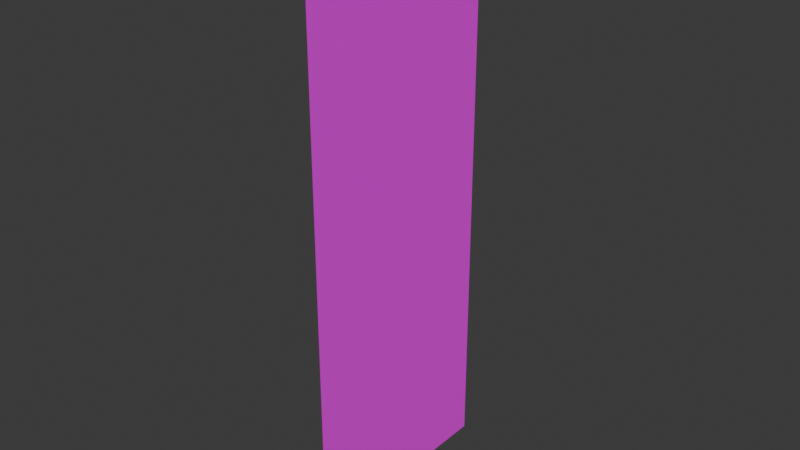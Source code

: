 # Source: MinaretImage.blend  (saved by Blender 4.1.23; exported with 4.5.12 LTS)
import bpy
from mathutils import Matrix  # noqa: F401  (used for matrix-valued properties, if any)

bpy.ops.wm.read_factory_settings(use_empty=True)
scene = bpy.context.scene
scene.name = 'Scene'

# ---- collections
col_collection = bpy.data.collections.new('Collection'); scene.collection.children.link(col_collection)

# ---- images (referenced by path relative to the original .blend; pixels are not part of the script)
import os
ASSET_DIR = os.environ.get("B2B_ASSET_DIR", "")  # directory of the original .blend (textures are referenced by path, not embedded)
HERE = os.path.dirname(os.path.abspath(__file__))  # packed textures are extracted next to this script under _unpacked/

def load_image(name, relpath, width, height, colorspace="sRGB"):
    """Load a texture the original file referenced (path relative to the .blend, or extracted next to this script)."""
    p = next((c for c in (os.path.join(HERE, relpath), os.path.join(ASSET_DIR, relpath)) if relpath and os.path.exists(c)), "")
    if p:
        img = bpy.data.images.load(p, check_existing=True)
        img.name = name
    else:  # same state as the original file: an image datablock whose file is absent (Cycles renders it pink)
        img = bpy.data.images.new(name, width, height)
        img.source = "FILE"
        img.filepath = "//" + (relpath or name)
    img.colorspace_settings.name = colorspace
    return img
img_matitoneaxodomus_jpg = load_image('MatitoneAxoDomus.jpg', 'MatitoneAxoDomus.jpg', 1024, 1024, 'sRGB')

# ---- materials (node trees are filled in below, after node groups)
mat_matitoneaxodomus = bpy.data.materials.new('MatitoneAxoDomus')
mat_matitoneaxodomus.surface_render_method = 'BLENDED'
mat_matitoneaxodomus.blend_method = 'BLEND'

# ---- material node trees
mat_matitoneaxodomus.use_nodes = True; mat_matitoneaxodomus.node_tree.nodes.clear()
_N = mat_matitoneaxodomus.node_tree.nodes; _L = mat_matitoneaxodomus.node_tree.links
n0 = _N.new('ShaderNodeOutputMaterial'); n0.name = 'Material Output'; n0.location = (300, 300)
n1 = _N.new('ShaderNodeTexImage'); n1.name = 'Image Texture'; n1.location = (-200, 300)
n1.image = img_matitoneaxodomus_jpg
n1.interpolation = 'Closest'
n1.extension = 'EXTEND'
n2 = _N.new('ShaderNodeBsdfPrincipled'); n2.name = 'Principled BSDF'; n2.location = (0, 300)
_L.new(n1.outputs[0], n2.inputs[0])
_L.new(n1.outputs[1], n2.inputs[4])
_L.new(n2.outputs[0], n0.inputs[0])
n0.is_active_output = True

# ---- world
world_world = bpy.data.worlds.new('World'); scene.world = world_world
world_world.use_nodes = True; world_world.node_tree.nodes.clear()
_N = world_world.node_tree.nodes; _L = world_world.node_tree.links
n0 = _N.new('ShaderNodeOutputWorld'); n0.name = 'World Output'; n0.location = (300, 300)
n1 = _N.new('ShaderNodeBackground'); n1.name = 'Background'; n1.location = (10, 300)
n1.inputs[0].default_value = (0.05088, 0.05088, 0.05088, 1.0)
_L.new(n1.outputs[0], n0.inputs[0])
n0.is_active_output = True
world_world.color = (0.05088, 0.05088, 0.05088)
world_world.use_sun_shadow = False
world_world.sun_shadow_jitter_overblur = 0.0

# ---- meshes
me_matitoneaxodomus = bpy.data.meshes.new('MatitoneAxoDomus')
me_matitoneaxodomus.from_pydata([(-1.137, -3.0, 0.0), (1.137, -3.0, 0.0), (-1.137, 3.0, 0.0), (1.137, 3.0, 0.0)], [], [(0, 1, 3, 2)])
_uv = me_matitoneaxodomus.uv_layers.new(name='UVMap')
_uv.uv.foreach_set('vector', [0.0, 0.0, 1.0, 0.0, 1.0, 1.0, 0.0, 1.0])
me_matitoneaxodomus.materials.append(mat_matitoneaxodomus)
me_matitoneaxodomus.update()

# ---- objects
ob_matitoneaxodomus = bpy.data.objects.new('MatitoneAxoDomus', me_matitoneaxodomus)

# ---- transforms, parenting, visibility, modifiers, constraints
ob_matitoneaxodomus.location = (0.0, 0.0, 3.0)
ob_matitoneaxodomus.rotation_euler = (1.571, -0.0, 1.571)

# ---- collection membership
col_collection.objects.link(ob_matitoneaxodomus)

# ---- scene / render settings (as saved in the file)
scene.frame_start = 1; scene.frame_end = 250; scene.frame_set(1)
scene.render.engine = 'BLENDER_EEVEE_NEXT'
scene.cycles.sampling_pattern = 'TABULATED_SOBOL'
scene.eevee.ray_tracing_options.trace_max_roughness = 0.0
bpy.context.view_layer.update()

# ---- added for rendering (the .blend has no active camera and no usable light): camera, sun
cam_auto = bpy.data.cameras.new('AutoCamera')
cam_auto.lens = 50.0
cam_auto.sensor_width = 36.0
cam_auto.clip_end = 1000.0
ob_auto_camera = bpy.data.objects.new('AutoCamera', cam_auto)
scene.collection.objects.link(ob_auto_camera)
ob_auto_camera.location = (5.93649, -7.12379, 7.74919)
ob_auto_camera.rotation_euler = (1.09748, -7.21219e-08, 0.694738)
scene.camera = ob_auto_camera
light_auto_sun = bpy.data.lights.new('AutoSun', 'SUN')
light_auto_sun.energy = 3.0
light_auto_sun.angle = 0.0523599
ob_auto_sun = bpy.data.objects.new('AutoSun', light_auto_sun)
scene.collection.objects.link(ob_auto_sun)
ob_auto_sun.rotation_euler = (0.872665, 0.174533, 0.523599)
bpy.context.view_layer.update()
